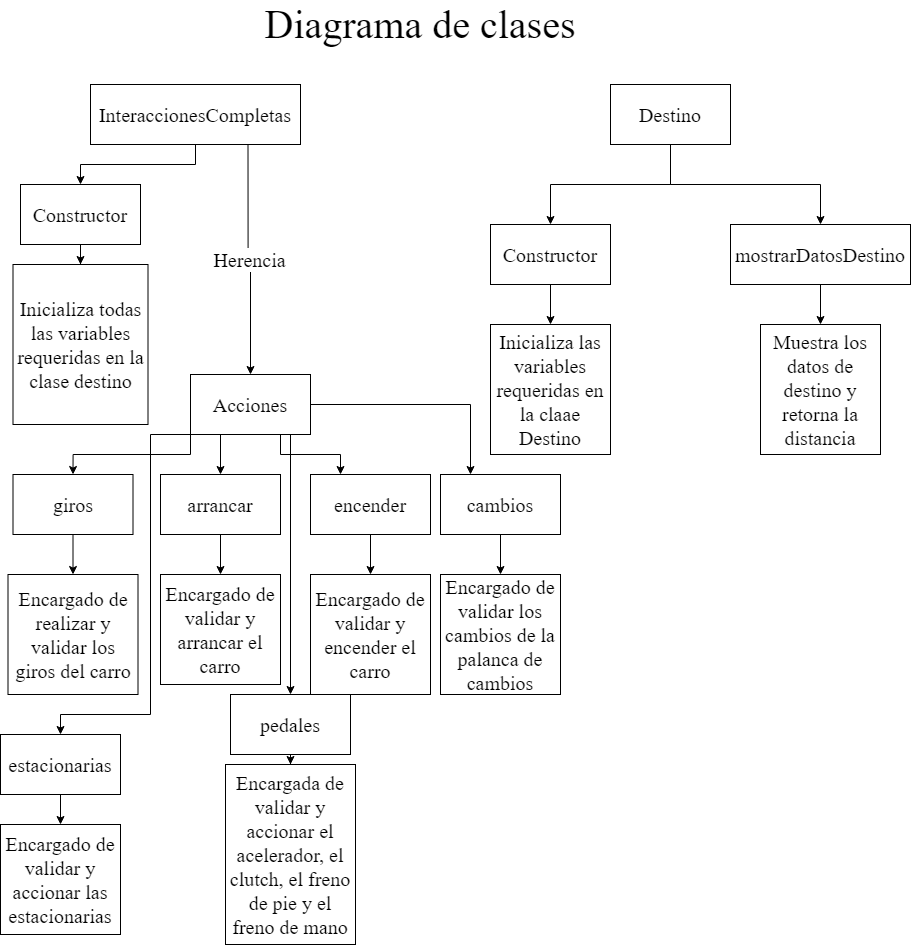

The diagram above was exported from draw.io. Its source (the exported page's mxGraphModel, read from the mxfile embedded in the PNG):
<mxGraphModel dx="1580" dy="980" grid="1" gridSize="10" guides="1" tooltips="1" connect="1" arrows="1" fold="1" page="1" pageScale="1" pageWidth="1000" pageHeight="1000" math="0" shadow="0">
  <root>
    <mxCell id="0" />
    <mxCell id="1" parent="0" />
    <mxCell id="JTT5bVRECn0MAVoRkPyV-1" value="Diagrama de clases&amp;nbsp; &amp;nbsp;&amp;nbsp;" style="text;html=1;strokeColor=none;fillColor=none;align=center;verticalAlign=middle;whiteSpace=wrap;rounded=0;fontFamily=Times New Roman;fontSize=40;" vertex="1" parent="1">
      <mxGeometry x="250" y="70" width="520" height="20" as="geometry" />
    </mxCell>
    <mxCell id="JTT5bVRECn0MAVoRkPyV-17" value="" style="edgeStyle=orthogonalEdgeStyle;rounded=0;orthogonalLoop=1;jettySize=auto;html=1;fontFamily=Times New Roman;fontSize=20;" edge="1" parent="1" source="JTT5bVRECn0MAVoRkPyV-2" target="JTT5bVRECn0MAVoRkPyV-16">
      <mxGeometry relative="1" as="geometry" />
    </mxCell>
    <mxCell id="JTT5bVRECn0MAVoRkPyV-21" value="Herencia" style="edgeStyle=orthogonalEdgeStyle;rounded=0;orthogonalLoop=1;jettySize=auto;html=1;exitX=0.75;exitY=1;exitDx=0;exitDy=0;fontFamily=Times New Roman;fontSize=20;entryX=0.5;entryY=0;entryDx=0;entryDy=0;" edge="1" parent="1" source="JTT5bVRECn0MAVoRkPyV-2" target="JTT5bVRECn0MAVoRkPyV-23">
      <mxGeometry relative="1" as="geometry">
        <mxPoint x="318" y="540" as="targetPoint" />
      </mxGeometry>
    </mxCell>
    <mxCell id="JTT5bVRECn0MAVoRkPyV-2" value="InteraccionesCompletas" style="rounded=0;whiteSpace=wrap;html=1;fontFamily=Times New Roman;fontSize=20;" vertex="1" parent="1">
      <mxGeometry x="160" y="140" width="210" height="60" as="geometry" />
    </mxCell>
    <mxCell id="JTT5bVRECn0MAVoRkPyV-9" value="" style="edgeStyle=orthogonalEdgeStyle;rounded=0;orthogonalLoop=1;jettySize=auto;html=1;fontFamily=Times New Roman;fontSize=20;" edge="1" parent="1" source="JTT5bVRECn0MAVoRkPyV-3" target="JTT5bVRECn0MAVoRkPyV-8">
      <mxGeometry relative="1" as="geometry" />
    </mxCell>
    <mxCell id="JTT5bVRECn0MAVoRkPyV-11" value="" style="edgeStyle=orthogonalEdgeStyle;rounded=0;orthogonalLoop=1;jettySize=auto;html=1;fontFamily=Times New Roman;fontSize=20;" edge="1" parent="1" source="JTT5bVRECn0MAVoRkPyV-3" target="JTT5bVRECn0MAVoRkPyV-10">
      <mxGeometry relative="1" as="geometry" />
    </mxCell>
    <mxCell id="JTT5bVRECn0MAVoRkPyV-3" value="Destino" style="rounded=0;whiteSpace=wrap;html=1;fontFamily=Times New Roman;fontSize=20;" vertex="1" parent="1">
      <mxGeometry x="680" y="140" width="120" height="60" as="geometry" />
    </mxCell>
    <mxCell id="JTT5bVRECn0MAVoRkPyV-13" value="" style="edgeStyle=orthogonalEdgeStyle;rounded=0;orthogonalLoop=1;jettySize=auto;html=1;fontFamily=Times New Roman;fontSize=20;" edge="1" parent="1" source="JTT5bVRECn0MAVoRkPyV-8" target="JTT5bVRECn0MAVoRkPyV-12">
      <mxGeometry relative="1" as="geometry" />
    </mxCell>
    <mxCell id="JTT5bVRECn0MAVoRkPyV-8" value="Constructor" style="whiteSpace=wrap;html=1;rounded=0;fontFamily=Times New Roman;fontSize=20;" vertex="1" parent="1">
      <mxGeometry x="560" y="280" width="120" height="60" as="geometry" />
    </mxCell>
    <mxCell id="JTT5bVRECn0MAVoRkPyV-15" value="" style="edgeStyle=orthogonalEdgeStyle;rounded=0;orthogonalLoop=1;jettySize=auto;html=1;fontFamily=Times New Roman;fontSize=20;" edge="1" parent="1" source="JTT5bVRECn0MAVoRkPyV-10" target="JTT5bVRECn0MAVoRkPyV-14">
      <mxGeometry relative="1" as="geometry" />
    </mxCell>
    <mxCell id="JTT5bVRECn0MAVoRkPyV-10" value="mostrarDatosDestino" style="whiteSpace=wrap;html=1;rounded=0;fontFamily=Times New Roman;fontSize=20;" vertex="1" parent="1">
      <mxGeometry x="800" y="280" width="180" height="60" as="geometry" />
    </mxCell>
    <mxCell id="JTT5bVRECn0MAVoRkPyV-12" value="Inicializa las variables requeridas en la claae Destino" style="whiteSpace=wrap;html=1;rounded=0;fontFamily=Times New Roman;fontSize=20;" vertex="1" parent="1">
      <mxGeometry x="560" y="380" width="120" height="130" as="geometry" />
    </mxCell>
    <mxCell id="JTT5bVRECn0MAVoRkPyV-14" value="Muestra los datos de destino y retorna la distancia" style="whiteSpace=wrap;html=1;rounded=0;fontFamily=Times New Roman;fontSize=20;" vertex="1" parent="1">
      <mxGeometry x="830" y="380" width="120" height="130" as="geometry" />
    </mxCell>
    <mxCell id="JTT5bVRECn0MAVoRkPyV-19" value="" style="edgeStyle=orthogonalEdgeStyle;rounded=0;orthogonalLoop=1;jettySize=auto;html=1;fontFamily=Times New Roman;fontSize=20;" edge="1" parent="1" source="JTT5bVRECn0MAVoRkPyV-16" target="JTT5bVRECn0MAVoRkPyV-18">
      <mxGeometry relative="1" as="geometry" />
    </mxCell>
    <mxCell id="JTT5bVRECn0MAVoRkPyV-16" value="Constructor" style="whiteSpace=wrap;html=1;rounded=0;fontFamily=Times New Roman;fontSize=20;" vertex="1" parent="1">
      <mxGeometry x="90" y="240" width="120" height="60" as="geometry" />
    </mxCell>
    <mxCell id="JTT5bVRECn0MAVoRkPyV-18" value="Inicializa todas las variables requeridas en la clase destino" style="whiteSpace=wrap;html=1;rounded=0;fontFamily=Times New Roman;fontSize=20;" vertex="1" parent="1">
      <mxGeometry x="82.5" y="320" width="135" height="160" as="geometry" />
    </mxCell>
    <mxCell id="JTT5bVRECn0MAVoRkPyV-25" style="edgeStyle=orthogonalEdgeStyle;rounded=0;orthogonalLoop=1;jettySize=auto;html=1;exitX=0;exitY=1;exitDx=0;exitDy=0;entryX=0.5;entryY=0;entryDx=0;entryDy=0;fontFamily=Times New Roman;fontSize=20;" edge="1" parent="1" source="JTT5bVRECn0MAVoRkPyV-23" target="JTT5bVRECn0MAVoRkPyV-24">
      <mxGeometry relative="1" as="geometry" />
    </mxCell>
    <mxCell id="JTT5bVRECn0MAVoRkPyV-30" style="edgeStyle=orthogonalEdgeStyle;rounded=0;orthogonalLoop=1;jettySize=auto;html=1;exitX=0.25;exitY=1;exitDx=0;exitDy=0;entryX=0.5;entryY=0;entryDx=0;entryDy=0;fontFamily=Times New Roman;fontSize=20;" edge="1" parent="1" source="JTT5bVRECn0MAVoRkPyV-23" target="JTT5bVRECn0MAVoRkPyV-29">
      <mxGeometry relative="1" as="geometry" />
    </mxCell>
    <mxCell id="JTT5bVRECn0MAVoRkPyV-35" style="edgeStyle=orthogonalEdgeStyle;rounded=0;orthogonalLoop=1;jettySize=auto;html=1;exitX=0.75;exitY=1;exitDx=0;exitDy=0;fontFamily=Times New Roman;fontSize=20;entryX=0.25;entryY=0;entryDx=0;entryDy=0;" edge="1" parent="1" source="JTT5bVRECn0MAVoRkPyV-23" target="JTT5bVRECn0MAVoRkPyV-36">
      <mxGeometry relative="1" as="geometry">
        <mxPoint x="380" y="530" as="targetPoint" />
      </mxGeometry>
    </mxCell>
    <mxCell id="JTT5bVRECn0MAVoRkPyV-39" style="edgeStyle=orthogonalEdgeStyle;rounded=0;orthogonalLoop=1;jettySize=auto;html=1;exitX=1;exitY=0.5;exitDx=0;exitDy=0;fontFamily=Times New Roman;fontSize=20;entryX=0.25;entryY=0;entryDx=0;entryDy=0;" edge="1" parent="1" source="JTT5bVRECn0MAVoRkPyV-23" target="JTT5bVRECn0MAVoRkPyV-40">
      <mxGeometry relative="1" as="geometry">
        <mxPoint x="540" y="540" as="targetPoint" />
      </mxGeometry>
    </mxCell>
    <mxCell id="JTT5bVRECn0MAVoRkPyV-47" style="edgeStyle=orthogonalEdgeStyle;rounded=0;orthogonalLoop=1;jettySize=auto;html=1;exitX=0.5;exitY=1;exitDx=0;exitDy=0;fontFamily=Times New Roman;fontSize=20;entryX=0.5;entryY=0;entryDx=0;entryDy=0;" edge="1" parent="1" source="JTT5bVRECn0MAVoRkPyV-23" target="JTT5bVRECn0MAVoRkPyV-48">
      <mxGeometry relative="1" as="geometry">
        <mxPoint x="360" y="810" as="targetPoint" />
        <Array as="points">
          <mxPoint x="360" y="490" />
        </Array>
      </mxGeometry>
    </mxCell>
    <mxCell id="JTT5bVRECn0MAVoRkPyV-51" style="edgeStyle=orthogonalEdgeStyle;rounded=0;orthogonalLoop=1;jettySize=auto;html=1;exitX=0;exitY=1;exitDx=0;exitDy=0;fontFamily=Times New Roman;fontSize=20;entryX=0.5;entryY=0;entryDx=0;entryDy=0;" edge="1" parent="1" source="JTT5bVRECn0MAVoRkPyV-23" target="JTT5bVRECn0MAVoRkPyV-54">
      <mxGeometry relative="1" as="geometry">
        <mxPoint x="130" y="810" as="targetPoint" />
        <Array as="points">
          <mxPoint x="220" y="490" />
          <mxPoint x="220" y="770" />
          <mxPoint x="130" y="770" />
        </Array>
      </mxGeometry>
    </mxCell>
    <mxCell id="JTT5bVRECn0MAVoRkPyV-23" value="Acciones" style="whiteSpace=wrap;html=1;rounded=0;fontFamily=Times New Roman;fontSize=20;" vertex="1" parent="1">
      <mxGeometry x="260" y="430" width="120" height="60" as="geometry" />
    </mxCell>
    <mxCell id="JTT5bVRECn0MAVoRkPyV-27" value="" style="edgeStyle=orthogonalEdgeStyle;rounded=0;orthogonalLoop=1;jettySize=auto;html=1;fontFamily=Times New Roman;fontSize=20;" edge="1" parent="1" source="JTT5bVRECn0MAVoRkPyV-24" target="JTT5bVRECn0MAVoRkPyV-26">
      <mxGeometry relative="1" as="geometry" />
    </mxCell>
    <mxCell id="JTT5bVRECn0MAVoRkPyV-24" value="giros" style="whiteSpace=wrap;html=1;fontFamily=Times New Roman;fontSize=20;" vertex="1" parent="1">
      <mxGeometry x="82.5" y="530" width="120" height="60" as="geometry" />
    </mxCell>
    <mxCell id="JTT5bVRECn0MAVoRkPyV-26" value="Encargado de realizar y validar los giros del carro" style="whiteSpace=wrap;html=1;fontFamily=Times New Roman;fontSize=20;" vertex="1" parent="1">
      <mxGeometry x="77.5" y="630" width="130" height="120" as="geometry" />
    </mxCell>
    <mxCell id="JTT5bVRECn0MAVoRkPyV-34" value="" style="edgeStyle=orthogonalEdgeStyle;rounded=0;orthogonalLoop=1;jettySize=auto;html=1;fontFamily=Times New Roman;fontSize=20;" edge="1" parent="1" source="JTT5bVRECn0MAVoRkPyV-29" target="JTT5bVRECn0MAVoRkPyV-33">
      <mxGeometry relative="1" as="geometry" />
    </mxCell>
    <mxCell id="JTT5bVRECn0MAVoRkPyV-29" value="arrancar" style="whiteSpace=wrap;html=1;fontFamily=Times New Roman;fontSize=20;" vertex="1" parent="1">
      <mxGeometry x="230" y="530" width="120" height="60" as="geometry" />
    </mxCell>
    <mxCell id="JTT5bVRECn0MAVoRkPyV-33" value="Encargado de validar y arrancar el carro" style="whiteSpace=wrap;html=1;fontFamily=Times New Roman;fontSize=20;" vertex="1" parent="1">
      <mxGeometry x="230" y="630" width="120" height="110" as="geometry" />
    </mxCell>
    <mxCell id="JTT5bVRECn0MAVoRkPyV-38" value="" style="edgeStyle=orthogonalEdgeStyle;rounded=0;orthogonalLoop=1;jettySize=auto;html=1;fontFamily=Times New Roman;fontSize=20;" edge="1" parent="1" source="JTT5bVRECn0MAVoRkPyV-36" target="JTT5bVRECn0MAVoRkPyV-37">
      <mxGeometry relative="1" as="geometry" />
    </mxCell>
    <mxCell id="JTT5bVRECn0MAVoRkPyV-36" value="encender" style="whiteSpace=wrap;html=1;fontFamily=Times New Roman;fontSize=20;" vertex="1" parent="1">
      <mxGeometry x="380" y="530" width="120" height="60" as="geometry" />
    </mxCell>
    <mxCell id="JTT5bVRECn0MAVoRkPyV-37" value="Encargado de validar y encender el carro" style="whiteSpace=wrap;html=1;fontFamily=Times New Roman;fontSize=20;" vertex="1" parent="1">
      <mxGeometry x="380" y="630" width="120" height="120" as="geometry" />
    </mxCell>
    <mxCell id="JTT5bVRECn0MAVoRkPyV-44" style="edgeStyle=orthogonalEdgeStyle;rounded=0;orthogonalLoop=1;jettySize=auto;html=1;fontFamily=Times New Roman;fontSize=20;entryX=0.5;entryY=0;entryDx=0;entryDy=0;" edge="1" parent="1" source="JTT5bVRECn0MAVoRkPyV-40" target="JTT5bVRECn0MAVoRkPyV-46">
      <mxGeometry relative="1" as="geometry">
        <mxPoint x="570" y="620" as="targetPoint" />
      </mxGeometry>
    </mxCell>
    <mxCell id="JTT5bVRECn0MAVoRkPyV-40" value="cambios" style="whiteSpace=wrap;html=1;fontFamily=Times New Roman;fontSize=20;" vertex="1" parent="1">
      <mxGeometry x="510" y="530" width="120" height="60" as="geometry" />
    </mxCell>
    <mxCell id="JTT5bVRECn0MAVoRkPyV-46" value="Encargado de validar los cambios de la palanca de cambios" style="whiteSpace=wrap;html=1;fontFamily=Times New Roman;fontSize=20;" vertex="1" parent="1">
      <mxGeometry x="510" y="630" width="120" height="120" as="geometry" />
    </mxCell>
    <mxCell id="JTT5bVRECn0MAVoRkPyV-50" value="" style="edgeStyle=orthogonalEdgeStyle;rounded=0;orthogonalLoop=1;jettySize=auto;html=1;fontFamily=Times New Roman;fontSize=20;" edge="1" parent="1" source="JTT5bVRECn0MAVoRkPyV-48" target="JTT5bVRECn0MAVoRkPyV-49">
      <mxGeometry relative="1" as="geometry" />
    </mxCell>
    <mxCell id="JTT5bVRECn0MAVoRkPyV-48" value="pedales" style="whiteSpace=wrap;html=1;fontFamily=Times New Roman;fontSize=20;" vertex="1" parent="1">
      <mxGeometry x="300" y="750" width="120" height="60" as="geometry" />
    </mxCell>
    <mxCell id="JTT5bVRECn0MAVoRkPyV-49" value="Encargada de validar y accionar el acelerador, el clutch, el freno de pie y el freno de mano" style="whiteSpace=wrap;html=1;fontFamily=Times New Roman;fontSize=20;" vertex="1" parent="1">
      <mxGeometry x="295" y="820" width="130" height="180" as="geometry" />
    </mxCell>
    <mxCell id="JTT5bVRECn0MAVoRkPyV-56" value="" style="edgeStyle=orthogonalEdgeStyle;rounded=0;orthogonalLoop=1;jettySize=auto;html=1;fontFamily=Times New Roman;fontSize=20;" edge="1" parent="1" source="JTT5bVRECn0MAVoRkPyV-54" target="JTT5bVRECn0MAVoRkPyV-55">
      <mxGeometry relative="1" as="geometry" />
    </mxCell>
    <mxCell id="JTT5bVRECn0MAVoRkPyV-54" value="estacionarias" style="whiteSpace=wrap;html=1;fontFamily=Times New Roman;fontSize=20;" vertex="1" parent="1">
      <mxGeometry x="70" y="790" width="120" height="60" as="geometry" />
    </mxCell>
    <mxCell id="JTT5bVRECn0MAVoRkPyV-55" value="Encargado de validar y accionar las estacionarias" style="whiteSpace=wrap;html=1;fontFamily=Times New Roman;fontSize=20;" vertex="1" parent="1">
      <mxGeometry x="70" y="880" width="120" height="110" as="geometry" />
    </mxCell>
  </root>
</mxGraphModel>